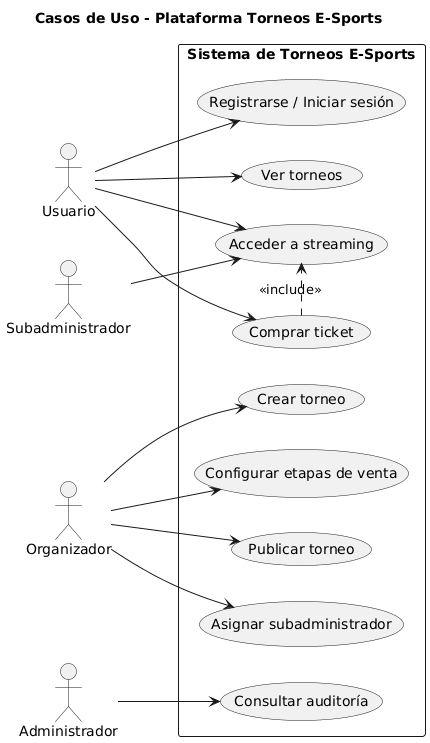

The diagram above was rendered by PlantUML. Its source (embedded in the PNG):
@startuml
title Casos de Uso - Plataforma Torneos E-Sports
left to right direction
skinparam shadowing false

actor Usuario
actor Organizador
actor Subadministrador
actor Administrador

rectangle "Sistema de Torneos E-Sports" {
  usecase "Registrarse / Iniciar sesión" as UC1
  usecase "Ver torneos" as UC2
  usecase "Crear torneo" as UC3
  usecase "Publicar torneo" as UC4
  usecase "Configurar etapas de venta" as UC5
  usecase "Comprar ticket" as UC6
  usecase "Acceder a streaming" as UC7
  usecase "Asignar subadministrador" as UC8
  usecase "Consultar auditoría" as UC9
}

Usuario --> UC1
Usuario --> UC2
Usuario --> UC6
Usuario --> UC7

Organizador --> UC3
Organizador --> UC4
Organizador --> UC5
Organizador --> UC8

Subadministrador --> UC7
Administrador --> UC9

UC6 .> UC7 : <<include>>
@enduml